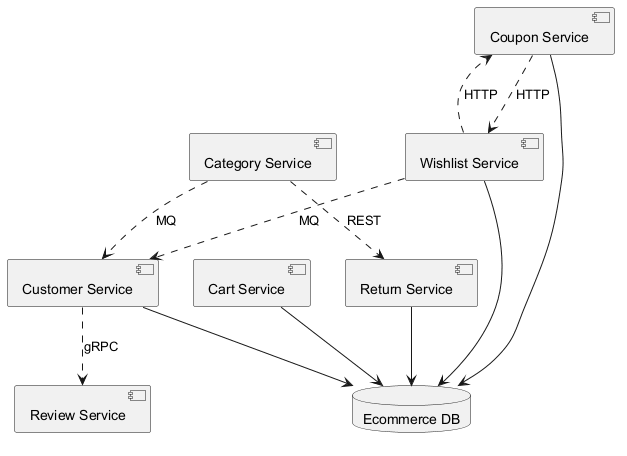

The diagram above was rendered by PlantUML. Its source (embedded in the PNG):
@startuml
skinparam backgroundColor #FFFFFF
skinparam classBackgroundColor #F3E5F5
skinparam classBorderColor #6A1B9A
component "Customer Service" as C_CustomerService
component "Return Service" as C_ReturnService
component "Coupon Service" as C_CouponService
component "Cart Service" as C_CartService
component "Review Service" as C_ReviewService
component "Wishlist Service" as C_WishlistService
component "Category Service" as C_CategoryService
database "Ecommerce DB" as DB_ecommerce
C_CustomerService --> DB_ecommerce
C_ReturnService --> DB_ecommerce
C_CouponService --> DB_ecommerce
C_CartService --> DB_ecommerce
C_WishlistService --> DB_ecommerce
C_CategoryService ..> C_ReturnService : REST
C_CategoryService ..> C_CustomerService : MQ
C_CouponService ..> C_WishlistService : HTTP
C_CustomerService ..> C_ReviewService : gRPC
C_WishlistService ..> C_CouponService : HTTP
C_WishlistService ..> C_CustomerService : MQ
@enduml